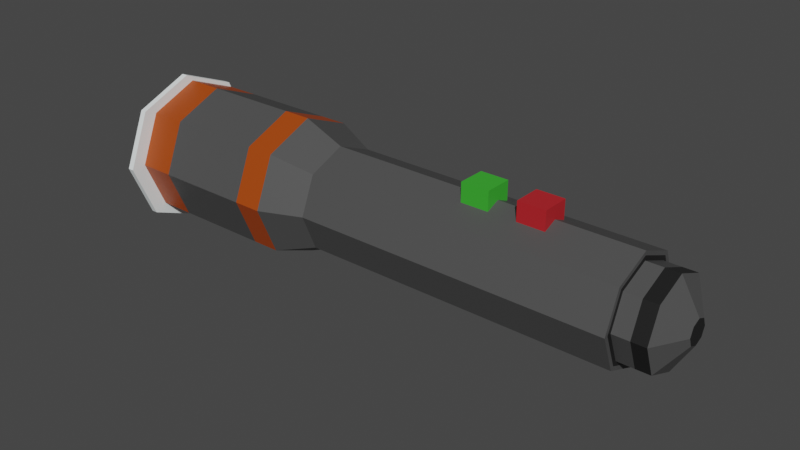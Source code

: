 # Source: Torch.blend  (saved by Blender 2.83.19; exported with 4.5.12 LTS)
import bpy
from mathutils import Matrix  # noqa: F401  (used for matrix-valued properties, if any)

bpy.ops.wm.read_factory_settings(use_empty=True)
scene = bpy.context.scene
scene.name = 'Scene'

# ---- collections
col_collection = bpy.data.collections.new('Collection'); scene.collection.children.link(col_collection)

# ---- materials (node trees are filled in below, after node groups)
mat_material_002 = bpy.data.materials.new('Material.002')
mat_material_002.use_transparent_shadow = False
mat_material_003 = bpy.data.materials.new('Material.003')
mat_material_003.use_transparent_shadow = False
mat_material_006 = bpy.data.materials.new('Material.006')
mat_material_006.use_transparent_shadow = False
mat_material_001 = bpy.data.materials.new('Material.001')
mat_material_001.use_transparent_shadow = False
mat_material_004 = bpy.data.materials.new('Material.004')
mat_material_004.use_transparent_shadow = False
mat_material_005 = bpy.data.materials.new('Material.005')
mat_material_005.use_transparent_shadow = False

# ---- material node trees
mat_material_002.use_nodes = True; mat_material_002.node_tree.nodes.clear()
_N = mat_material_002.node_tree.nodes; _L = mat_material_002.node_tree.links
n0 = _N.new('ShaderNodeBsdfPrincipled'); n0.name = 'Principled BSDF'; n0.location = (10, 300)
n0.distribution = 'GGX'
n0.subsurface_method = 'BURLEY'
n0.inputs[0].default_value = (0.07324, 0.07324, 0.07324, 1.0)
n0.inputs[3].default_value = 1.45
n0.inputs[27].default_value = (0.0, 0.0, 0.0, 1.0)
n0.inputs[28].default_value = 1.0
n1 = _N.new('ShaderNodeOutputMaterial'); n1.name = 'Material Output'; n1.location = (300, 300)
_L.new(n0.outputs[0], n1.inputs[0])
n1.is_active_output = True
mat_material_003.use_nodes = True; mat_material_003.node_tree.nodes.clear()
_N = mat_material_003.node_tree.nodes; _L = mat_material_003.node_tree.links
n0 = _N.new('ShaderNodeBsdfPrincipled'); n0.name = 'Principled BSDF'; n0.location = (10, 300)
n0.distribution = 'GGX'
n0.subsurface_method = 'BURLEY'
n0.inputs[0].default_value = (0.402, 0.0583, 0.002518, 1.0)
n0.inputs[3].default_value = 1.45
n0.inputs[27].default_value = (0.0, 0.0, 0.0, 1.0)
n0.inputs[28].default_value = 1.0
n1 = _N.new('ShaderNodeOutputMaterial'); n1.name = 'Material Output'; n1.location = (300, 300)
_L.new(n0.outputs[0], n1.inputs[0])
n1.is_active_output = True
mat_material_006.use_nodes = True; mat_material_006.node_tree.nodes.clear()
_N = mat_material_006.node_tree.nodes; _L = mat_material_006.node_tree.links
n0 = _N.new('ShaderNodeBsdfPrincipled'); n0.name = 'Principled BSDF'; n0.location = (10, 300)
n0.distribution = 'GGX'
n0.subsurface_method = 'BURLEY'
n0.inputs[0].default_value = (0.01109, 0.01109, 0.01109, 1.0)
n0.inputs[3].default_value = 1.45
n0.inputs[27].default_value = (0.0, 0.0, 0.0, 1.0)
n0.inputs[28].default_value = 1.0
n1 = _N.new('ShaderNodeOutputMaterial'); n1.name = 'Material Output'; n1.location = (300, 300)
_L.new(n0.outputs[0], n1.inputs[0])
n1.is_active_output = True
mat_material_001.use_nodes = True; mat_material_001.node_tree.nodes.clear()
_N = mat_material_001.node_tree.nodes; _L = mat_material_001.node_tree.links
n0 = _N.new('ShaderNodeBsdfPrincipled'); n0.name = 'Principled BSDF'; n0.location = (10, 300)
n0.distribution = 'GGX'
n0.subsurface_method = 'BURLEY'
n0.inputs[0].default_value = (0.9404, 1.0, 1.0, 1.0)
n0.inputs[3].default_value = 1.45
n0.inputs[27].default_value = (0.0, 0.0, 0.0, 1.0)
n0.inputs[28].default_value = 1.0
n1 = _N.new('ShaderNodeOutputMaterial'); n1.name = 'Material Output'; n1.location = (300, 300)
_L.new(n0.outputs[0], n1.inputs[0])
n1.is_active_output = True
mat_material_004.use_nodes = True; mat_material_004.node_tree.nodes.clear()
_N = mat_material_004.node_tree.nodes; _L = mat_material_004.node_tree.links
n0 = _N.new('ShaderNodeBsdfPrincipled'); n0.name = 'Principled BSDF'; n0.location = (10, 300)
n0.distribution = 'GGX'
n0.subsurface_method = 'BURLEY'
n0.inputs[0].default_value = (0.04364, 0.4292, 0.03036, 1.0)
n0.inputs[3].default_value = 1.45
n0.inputs[27].default_value = (0.0, 0.0, 0.0, 1.0)
n0.inputs[28].default_value = 1.0
n1 = _N.new('ShaderNodeOutputMaterial'); n1.name = 'Material Output'; n1.location = (300, 300)
_L.new(n0.outputs[0], n1.inputs[0])
n1.is_active_output = True
mat_material_005.use_nodes = True; mat_material_005.node_tree.nodes.clear()
_N = mat_material_005.node_tree.nodes; _L = mat_material_005.node_tree.links
n0 = _N.new('ShaderNodeBsdfPrincipled'); n0.name = 'Principled BSDF'; n0.location = (10, 300)
n0.distribution = 'GGX'
n0.subsurface_method = 'BURLEY'
n0.inputs[0].default_value = (0.477, 0.01607, 0.02228, 1.0)
n0.inputs[3].default_value = 1.45
n0.inputs[27].default_value = (0.0, 0.0, 0.0, 1.0)
n0.inputs[28].default_value = 1.0
n1 = _N.new('ShaderNodeOutputMaterial'); n1.name = 'Material Output'; n1.location = (300, 300)
_L.new(n0.outputs[0], n1.inputs[0])
n1.is_active_output = True

# ---- world
world_world = bpy.data.worlds.new('World'); scene.world = world_world
world_world.use_nodes = True; world_world.node_tree.nodes.clear()
_N = world_world.node_tree.nodes; _L = world_world.node_tree.links
n0 = _N.new('ShaderNodeOutputWorld'); n0.name = 'World Output'; n0.location = (300, 300)
n1 = _N.new('ShaderNodeBackground'); n1.name = 'Background'; n1.location = (10, 300)
n1.inputs[0].default_value = (0.05088, 0.05088, 0.05088, 1.0)
_L.new(n1.outputs[0], n0.inputs[0])
n0.is_active_output = True
world_world.color = (0.05088, 0.05088, 0.05088)
world_world.use_sun_shadow = False
world_world.sun_shadow_jitter_overblur = 0.0

# ---- meshes
me_cylinder = bpy.data.meshes.new('Cylinder')
me_cylinder.from_pydata([(-2.366e-06, 1.065, -1.018), (-2.23e-06, 0.911, 1.7), (0.662, 0.7911, -1.018), (0.5529, 0.682, 1.7), (0.9362, 0.1291, -1.018), (0.7819, 0.1291, 1.7), (0.662, -0.5329, -1.018), (0.5529, -0.4237, 1.7), (-2.448e-06, -0.8071, -1.018), (-2.299e-06, -0.6527, 1.7), (-0.662, -0.5329, -1.018), (-0.5529, -0.4237, 1.7), (-0.9362, 0.1291, -1.018), (-0.7819, 0.1291, 1.7), (-0.662, 0.7911, -1.018), (-0.5529, 0.682, 1.7), (0.662, 0.7911, 1.7), (-2.231e-06, 1.065, 1.7), (0.9362, 0.1291, 1.7), (0.662, -0.5329, 1.7), (-2.313e-06, -0.8071, 1.7), (-0.662, -0.5329, 1.7), (-0.9362, 0.1291, 1.7), (-0.662, 0.7911, 1.7), (0.6098, 0.7389, 1.7), (-2.231e-06, 0.9915, 1.7), (0.8623, 0.1291, 1.7), (0.6098, -0.4806, 1.7), (-2.307e-06, -0.7332, 1.7), (-0.6098, -0.4806, 1.7), (-0.8623, 0.1291, 1.7), (-0.6098, 0.7389, 1.7), (-2.223e-06, 0.911, 1.839), (0.5529, 0.682, 1.839), (0.7819, 0.1291, 1.839), (0.5529, -0.4237, 1.839), (-2.292e-06, -0.6527, 1.839), (-0.5529, -0.4237, 1.839), (-0.7819, 0.1291, 1.839), (-0.5529, 0.682, 1.839), (-2.228e-06, 0.911, 1.958), (0.5529, 0.682, 1.958), (0.7819, 0.1291, 1.958), (0.5529, -0.4237, 1.958), (-2.298e-06, -0.6527, 1.958), (-0.5529, -0.4237, 1.958), (-0.7819, 0.1291, 1.958), (-0.5529, 0.682, 1.958), (-3.506e-06, 0.3452, 2.111), (0.1528, 0.2819, 2.111), (0.2161, 0.1291, 2.111), (0.1528, -0.02368, 2.111), (-3.525e-06, -0.08698, 2.111), (-0.1528, -0.02368, 2.111), (-0.2161, 0.1291, 2.111), (-0.1528, 0.2819, 2.111), (1.366e-07, 0.9276, -0.7673), (0.5638, 0.694, -0.7673), (0.7973, 0.1303, -0.7673), (0.5638, -0.4335, -0.7673), (6.691e-08, -0.6671, -0.7673), (-0.5638, -0.4335, -0.7673), (-0.7973, 0.1303, -0.7673), (-0.5638, 0.694, -0.7673), (4.885e-07, 1.37, -1.269), (0.8769, 1.007, -1.269), (1.24, 0.1303, -1.269), (0.8769, -0.7466, -1.269), (3.801e-07, -1.11, -1.269), (-0.8769, -0.7466, -1.269), (-1.24, 0.1303, -1.269), (-0.8769, 1.007, -1.269), (2.676e-07, 1.37, -2.318), (0.8769, 1.007, -2.318), (1.24, 0.1303, -2.318), (0.8769, -0.7466, -2.318), (1.592e-07, -1.11, -2.318), (-0.8769, -0.7466, -2.318), (-1.24, 0.1303, -2.318), (-0.8769, 1.007, -2.318), (2.673e-07, 1.082, -2.658), (0.6732, 0.8035, -2.658), (0.9521, 0.1303, -2.658), (0.6732, -0.543, -2.658), (1.79e-07, -0.8218, -2.658), (-0.6732, -0.543, -2.658), (-0.9521, 0.1303, -2.658), (-0.6732, 0.8035, -2.658), (2.805e-07, 1.37, -2.658), (0.8769, 1.007, -2.658), (1.24, 0.1303, -2.658), (0.8769, -0.7466, -2.658), (1.721e-07, -1.11, -2.658), (-0.8769, -0.7466, -2.658), (-1.24, 0.1303, -2.658), (-0.8769, 1.007, -2.658), (2.87e-07, 1.269, -2.658), (0.8052, 0.9354, -2.658), (1.139, 0.1303, -2.658), (0.8052, -0.6749, -2.658), (1.835e-07, -1.008, -2.658), (-0.8052, -0.6749, -2.658), (-1.139, 0.1303, -2.658), (-0.8052, 0.9354, -2.658), (2.787e-07, 1.082, -2.358), (0.6732, 0.8035, -2.358), (0.9521, 0.1303, -2.358), (0.6732, -0.543, -2.358), (1.903e-07, -0.8218, -2.358), (-0.6732, -0.543, -2.358), (-0.9521, 0.1303, -2.358), (-0.6732, 0.8035, -2.358), (3.077e-07, 1.193, -2.21), (0.7511, 0.8814, -2.21), (1.062, 0.1303, -2.21), (0.7511, -0.6209, -2.21), (2.091e-07, -0.932, -2.21), (-0.7511, -0.6209, -2.21), (-1.062, 0.1303, -2.21), (-0.7511, 0.8814, -2.21), (0.8769, -0.7466, -1.653), (1.24, 0.1303, -1.653), (0.8769, 1.007, -1.653), (4.107e-07, 1.37, -1.653), (-0.8769, 1.007, -1.653), (-1.24, 0.1303, -1.653), (-0.8769, -0.7466, -1.653), (3.023e-07, -1.11, -1.653), (1.24, 0.1303, -1.506), (4.406e-07, 1.37, -1.506), (-0.8769, 1.007, -1.506), (-0.8769, -0.7466, -1.506), (0.8769, -0.7466, -1.506), (0.8769, 1.007, -1.506), (-1.24, 0.1303, -1.506), (3.322e-07, -1.11, -1.506)], [], [(0, 17, 16, 2), (2, 16, 18, 4), (4, 18, 19, 6), (6, 19, 20, 8), (8, 20, 21, 10), (10, 21, 22, 12), (3, 1, 32, 33), (12, 22, 23, 14), (14, 23, 17, 0), (25, 24, 16, 17), (24, 26, 18, 16), (26, 27, 19, 18), (27, 28, 20, 19), (28, 29, 21, 20), (29, 30, 22, 21), (30, 31, 23, 22), (31, 25, 17, 23), (1, 3, 24, 25), (3, 5, 26, 24), (5, 7, 27, 26), (7, 9, 28, 27), (9, 11, 29, 28), (11, 13, 30, 29), (13, 15, 31, 30), (15, 1, 25, 31), (39, 38, 46, 47), (1, 15, 39, 32), (13, 11, 37, 38), (9, 7, 35, 36), (5, 3, 33, 34), (15, 13, 38, 39), (11, 9, 36, 37), (7, 5, 34, 35), (47, 46, 54, 55), (37, 36, 44, 45), (35, 34, 42, 43), (33, 32, 40, 41), (32, 39, 47, 40), (38, 37, 45, 46), (36, 35, 43, 44), (34, 33, 41, 42), (49, 48, 55, 54, 53, 52, 51, 50), (45, 44, 52, 53), (43, 42, 50, 51), (41, 40, 48, 49), (40, 47, 55, 48), (46, 45, 53, 54), (44, 43, 51, 52), (42, 41, 49, 50), (57, 58, 66, 65), (121, 120, 75, 74), (60, 61, 69, 68), (63, 56, 64, 71), (56, 57, 65, 64), (58, 59, 67, 66), (61, 62, 70, 69), (59, 60, 68, 67), (62, 63, 71, 70), (78, 79, 95, 94), (123, 122, 73, 72), (124, 123, 72, 79), (126, 125, 78, 77), (120, 127, 76, 75), (122, 121, 74, 73), (125, 124, 79, 78), (127, 126, 77, 76), (84, 85, 109, 108), (76, 77, 93, 92), (74, 75, 91, 90), (72, 73, 89, 88), (79, 72, 88, 95), (77, 78, 94, 93), (75, 76, 92, 91), (73, 74, 90, 89), (97, 96, 88, 89), (98, 97, 89, 90), (99, 98, 90, 91), (100, 99, 91, 92), (101, 100, 92, 93), (102, 101, 93, 94), (103, 102, 94, 95), (96, 103, 95, 88), (81, 80, 96, 97), (82, 81, 97, 98), (83, 82, 98, 99), (84, 83, 99, 100), (85, 84, 100, 101), (86, 85, 101, 102), (87, 86, 102, 103), (80, 87, 103, 96), (82, 83, 107, 106), (80, 81, 105, 104), (87, 80, 104, 111), (85, 86, 110, 109), (83, 84, 108, 107), (81, 82, 106, 105), (86, 87, 111, 110), (112, 113, 114, 115, 116, 117, 118, 119), (104, 105, 113, 112), (111, 104, 112, 119), (135, 131, 126, 127), (134, 130, 124, 125), (133, 128, 121, 122), (132, 135, 127, 120), (131, 134, 125, 126), (130, 129, 123, 124), (129, 133, 122, 123), (128, 132, 120, 121), (66, 67, 132, 128), (64, 65, 133, 129), (71, 64, 129, 130), (69, 70, 134, 131), (67, 68, 135, 132), (65, 66, 128, 133), (70, 71, 130, 134), (68, 69, 131, 135)])
me_cylinder.polygons.foreach_set('material_index', [0, 0, 0, 0, 0, 0, 0, 0, 0, 0, 0, 0, 0, 0, 0, 0, 0, 2, 2, 2, 2, 2, 2, 2, 2, 2, 0, 0, 0, 0, 0, 0, 0, 0, 2, 2, 2, 2, 2, 2, 2, 2, 0, 0, 0, 0, 0, 0, 0, 0, 0, 0, 0, 0, 0, 0, 0, 0, 1, 0, 0, 0, 0, 0, 0, 0, 0, 1, 1, 1, 1, 1, 1, 1, 0, 0, 0, 0, 0, 0, 0, 0, 0, 0, 0, 0, 0, 0, 0, 0, 0, 0, 0, 0, 0, 0, 0, 0, 0, 0, 0, 0, 0, 0, 0, 0, 0, 0, 1, 1, 1, 1, 1, 1, 1, 1])
_uv = me_cylinder.uv_layers.new(name='UVMap')
_uv.uv.foreach_set('vector', [1.0, 0.5, 1.0, 1.0, 0.875, 1.0, 0.875, 0.5, 0.875, 0.5, 0.875, 1.0, 0.75, 1.0, 0.75, 0.5, 0.75, 0.5, 0.75, 1.0, 0.625, 1.0, 0.625, 0.5, 0.625, 0.5, 0.625, 1.0, 0.5, 1.0, 0.5, 0.5, 0.5, 0.5, 0.5, 1.0, 0.375, 1.0, 0.375, 0.5, 0.375, 0.5, 0.375, 1.0, 0.25, 1.0, 0.25, 0.5, 0.3917, 0.3917, 0.25, 0.4504, 0.25, 0.4504, 0.3917, 0.3917, 0.25, 0.5, 0.25, 1.0, 0.125, 1.0, 0.125, 0.5, 0.125, 0.5, 0.125, 1.0, 0.0, 1.0, 0.0, 0.5, 0.25, 0.4711, 0.4063, 0.4063, 0.4197, 0.4197, 0.25, 0.49, 0.4063, 0.4063, 0.4711, 0.25, 0.49, 0.25, 0.4197, 0.4197, 0.4711, 0.25, 0.4063, 0.09369, 0.4197, 0.08029, 0.49, 0.25, 0.4063, 0.09369, 0.25, 0.02894, 0.25, 0.01, 0.4197, 0.08029, 0.25, 0.02894, 0.09369, 0.09369, 0.08029, 0.08029, 0.25, 0.01, 0.09369, 0.09369, 0.02894, 0.25, 0.01, 0.25, 0.08029, 0.08029, 0.02894, 0.25, 0.09369, 0.4063, 0.08029, 0.4197, 0.01, 0.25, 0.09369, 0.4063, 0.25, 0.4711, 0.25, 0.49, 0.08029, 0.4197, 0.25, 0.4504, 0.3917, 0.3917, 0.4063, 0.4063, 0.25, 0.4711, 0.3917, 0.3917, 0.4504, 0.25, 0.4711, 0.25, 0.4063, 0.4063, 0.4504, 0.25, 0.3917, 0.1083, 0.4063, 0.09369, 0.4711, 0.25, 0.3917, 0.1083, 0.25, 0.04956, 0.25, 0.02894, 0.4063, 0.09369, 0.25, 0.04956, 0.1083, 0.1083, 0.09369, 0.09369, 0.25, 0.02894, 0.1083, 0.1083, 0.04956, 0.25, 0.02894, 0.25, 0.09369, 0.09369, 0.04956, 0.25, 0.1083, 0.3917, 0.09369, 0.4063, 0.02894, 0.25, 0.1083, 0.3917, 0.25, 0.4504, 0.25, 0.4711, 0.09369, 0.4063, 0.1083, 0.3917, 0.04956, 0.25, 0.04956, 0.25, 0.1083, 0.3917, 0.25, 0.4504, 0.1083, 0.3917, 0.1083, 0.3917, 0.25, 0.4504, 0.04956, 0.25, 0.1083, 0.1083, 0.1083, 0.1083, 0.04956, 0.25, 0.25, 0.04956, 0.3917, 0.1083, 0.3917, 0.1083, 0.25, 0.04956, 0.4504, 0.25, 0.3917, 0.3917, 0.3917, 0.3917, 0.4504, 0.25, 0.1083, 0.3917, 0.04956, 0.25, 0.04956, 0.25, 0.1083, 0.3917, 0.1083, 0.1083, 0.25, 0.04956, 0.25, 0.04956, 0.1083, 0.1083, 0.3917, 0.1083, 0.4504, 0.25, 0.4504, 0.25, 0.3917, 0.1083, 0.1083, 0.3917, 0.04956, 0.25, 0.04956, 0.25, 0.1083, 0.3917, 0.1083, 0.1083, 0.25, 0.04956, 0.25, 0.04956, 0.1083, 0.1083, 0.3917, 0.1083, 0.4504, 0.25, 0.4504, 0.25, 0.3917, 0.1083, 0.3917, 0.3917, 0.25, 0.4504, 0.25, 0.4504, 0.3917, 0.3917, 0.25, 0.4504, 0.1083, 0.3917, 0.1083, 0.3917, 0.25, 0.4504, 0.04956, 0.25, 0.1083, 0.1083, 0.1083, 0.1083, 0.04956, 0.25, 0.25, 0.04956, 0.3917, 0.1083, 0.3917, 0.1083, 0.25, 0.04956, 0.4504, 0.25, 0.3917, 0.3917, 0.3917, 0.3917, 0.4504, 0.25, 0.3917, 0.3917, 0.25, 0.4504, 0.1083, 0.3917, 0.04956, 0.25, 0.1083, 0.1083, 0.25, 0.04956, 0.3917, 0.1083, 0.4504, 0.25, 0.1083, 0.1083, 0.25, 0.04956, 0.25, 0.04956, 0.1083, 0.1083, 0.3917, 0.1083, 0.4504, 0.25, 0.4504, 0.25, 0.3917, 0.1083, 0.3917, 0.3917, 0.25, 0.4504, 0.25, 0.4504, 0.3917, 0.3917, 0.25, 0.4504, 0.1083, 0.3917, 0.1083, 0.3917, 0.25, 0.4504, 0.04956, 0.25, 0.1083, 0.1083, 0.1083, 0.1083, 0.04956, 0.25, 0.25, 0.04956, 0.3917, 0.1083, 0.3917, 0.1083, 0.25, 0.04956, 0.4504, 0.25, 0.3917, 0.3917, 0.3917, 0.3917, 0.4504, 0.25, 0.875, 0.5, 0.75, 0.5, 0.75, 0.5, 0.875, 0.5, 0.75, 0.5, 0.625, 0.5, 0.625, 0.5, 0.75, 0.5, 0.5, 0.5, 0.375, 0.5, 0.375, 0.5, 0.5, 0.5, 0.125, 0.5, 0.0, 0.5, 0.0, 0.5, 0.125, 0.5, 1.0, 0.5, 0.875, 0.5, 0.875, 0.5, 1.0, 0.5, 0.75, 0.5, 0.625, 0.5, 0.625, 0.5, 0.75, 0.5, 0.375, 0.5, 0.25, 0.5, 0.25, 0.5, 0.375, 0.5, 0.625, 0.5, 0.5, 0.5, 0.5, 0.5, 0.625, 0.5, 0.25, 0.5, 0.125, 0.5, 0.125, 0.5, 0.25, 0.5, 0.25, 0.5, 0.125, 0.5, 0.125, 0.5, 0.25, 0.5, 1.0, 0.5, 0.875, 0.5, 0.875, 0.5, 1.0, 0.5, 0.125, 0.5, 0.0, 0.5, 0.0, 0.5, 0.125, 0.5, 0.375, 0.5, 0.25, 0.5, 0.25, 0.5, 0.375, 0.5, 0.625, 0.5, 0.5, 0.5, 0.5, 0.5, 0.625, 0.5, 0.875, 0.5, 0.75, 0.5, 0.75, 0.5, 0.875, 0.5, 0.25, 0.5, 0.125, 0.5, 0.125, 0.5, 0.25, 0.5, 0.5, 0.5, 0.375, 0.5, 0.375, 0.5, 0.5, 0.5, 0.75, 0.04441, 0.6046, 0.1046, 0.6046, 0.1046, 0.75, 0.04441, 0.5, 0.5, 0.375, 0.5, 0.375, 0.5, 0.5, 0.5, 0.75, 0.5, 0.625, 0.5, 0.625, 0.5, 0.75, 0.5, 1.0, 0.5, 0.875, 0.5, 0.875, 0.5, 1.0, 0.5, 0.125, 0.5, 0.0, 0.5, 0.0, 0.5, 0.125, 0.5, 0.375, 0.5, 0.25, 0.5, 0.25, 0.5, 0.375, 0.5, 0.625, 0.5, 0.5, 0.5, 0.5, 0.5, 0.625, 0.5, 0.875, 0.5, 0.75, 0.5, 0.75, 0.5, 0.875, 0.5, 0.9058, 0.4058, 0.75, 0.4704, 0.75, 0.49, 0.9197, 0.4197, 0.9704, 0.25, 0.9058, 0.4058, 0.9197, 0.4197, 0.99, 0.25, 0.9058, 0.09417, 0.9704, 0.25, 0.99, 0.25, 0.9197, 0.08029, 0.75, 0.02962, 0.9058, 0.09417, 0.9197, 0.08029, 0.75, 0.01, 0.5942, 0.09417, 0.75, 0.02962, 0.75, 0.01, 0.5803, 0.08029, 0.5296, 0.25, 0.5942, 0.09417, 0.5803, 0.08029, 0.51, 0.25, 0.5942, 0.4058, 0.5296, 0.25, 0.51, 0.25, 0.5803, 0.4197, 0.75, 0.4704, 0.5942, 0.4058, 0.5803, 0.4197, 0.75, 0.49, 0.8954, 0.3954, 0.75, 0.4556, 0.75, 0.4704, 0.9058, 0.4058, 0.9556, 0.25, 0.8954, 0.3954, 0.9058, 0.4058, 0.9704, 0.25, 0.8954, 0.1046, 0.9556, 0.25, 0.9704, 0.25, 0.9058, 0.09417, 0.75, 0.04441, 0.8954, 0.1046, 0.9058, 0.09417, 0.75, 0.02962, 0.6046, 0.1046, 0.75, 0.04441, 0.75, 0.02962, 0.5942, 0.09417, 0.5444, 0.25, 0.6046, 0.1046, 0.5942, 0.09417, 0.5296, 0.25, 0.6046, 0.3954, 0.5444, 0.25, 0.5296, 0.25, 0.5942, 0.4058, 0.75, 0.4556, 0.6046, 0.3954, 0.5942, 0.4058, 0.75, 0.4704, 0.9556, 0.25, 0.8954, 0.1046, 0.8954, 0.1046, 0.9556, 0.25, 0.75, 0.4556, 0.8954, 0.3954, 0.8954, 0.3954, 0.75, 0.4556, 0.6046, 0.3954, 0.75, 0.4556, 0.75, 0.4556, 0.6046, 0.3954, 0.6046, 0.1046, 0.5444, 0.25, 0.5444, 0.25, 0.6046, 0.1046, 0.8954, 0.1046, 0.75, 0.04441, 0.75, 0.04441, 0.8954, 0.1046, 0.8954, 0.3954, 0.9556, 0.25, 0.9556, 0.25, 0.8954, 0.3954, 0.5444, 0.25, 0.6046, 0.3954, 0.6046, 0.3954, 0.5444, 0.25, 0.75, 0.4556, 0.8954, 0.3954, 0.9556, 0.25, 0.8954, 0.1046, 0.75, 0.04441, 0.6046, 0.1046, 0.5444, 0.25, 0.6046, 0.3954, 0.75, 0.4556, 0.8954, 0.3954, 0.8954, 0.3954, 0.75, 0.4556, 0.6046, 0.3954, 0.75, 0.4556, 0.75, 0.4556, 0.6046, 0.3954, 0.5, 0.5, 0.375, 0.5, 0.375, 0.5, 0.5, 0.5, 0.25, 0.5, 0.125, 0.5, 0.125, 0.5, 0.25, 0.5, 0.875, 0.5, 0.75, 0.5, 0.75, 0.5, 0.875, 0.5, 0.625, 0.5, 0.5, 0.5, 0.5, 0.5, 0.625, 0.5, 0.375, 0.5, 0.25, 0.5, 0.25, 0.5, 0.375, 0.5, 0.125, 0.5, 0.0, 0.5, 0.0, 0.5, 0.125, 0.5, 1.0, 0.5, 0.875, 0.5, 0.875, 0.5, 1.0, 0.5, 0.75, 0.5, 0.625, 0.5, 0.625, 0.5, 0.75, 0.5, 0.75, 0.5, 0.625, 0.5, 0.625, 0.5, 0.75, 0.5, 1.0, 0.5, 0.875, 0.5, 0.875, 0.5, 1.0, 0.5, 0.125, 0.5, 0.0, 0.5, 0.0, 0.5, 0.125, 0.5, 0.375, 0.5, 0.25, 0.5, 0.25, 0.5, 0.375, 0.5, 0.625, 0.5, 0.5, 0.5, 0.5, 0.5, 0.625, 0.5, 0.875, 0.5, 0.75, 0.5, 0.75, 0.5, 0.875, 0.5, 0.25, 0.5, 0.125, 0.5, 0.125, 0.5, 0.25, 0.5, 0.5, 0.5, 0.375, 0.5, 0.375, 0.5, 0.5, 0.5])
me_cylinder.materials.append(mat_material_002)
me_cylinder.materials.append(mat_material_003)
me_cylinder.materials.append(mat_material_006)
me_cylinder.use_remesh_fix_poles = True
me_cylinder.use_remesh_preserve_attributes = False
me_cylinder.use_mirror_vertex_groups = False
me_cylinder.update()
me_cylinder_001 = bpy.data.meshes.new('Cylinder.001')
me_cylinder_001.from_pydata([(0.0, 1.0, -1.0), (0.0, 1.0, 1.0), (0.7071, 0.7071, -1.0), (0.7071, 0.7071, 1.0), (1.0, -4.371e-08, -1.0), (1.0, -4.371e-08, 1.0), (0.7071, -0.7071, -1.0), (0.7071, -0.7071, 1.0), (-8.742e-08, -1.0, -1.0), (-8.742e-08, -1.0, 1.0), (-0.7071, -0.7071, -1.0), (-0.7071, -0.7071, 1.0), (-1.0, 1.192e-08, -1.0), (-1.0, 1.192e-08, 1.0), (-0.7071, 0.7071, -1.0), (-0.7071, 0.7071, 1.0)], [], [(0, 1, 3, 2), (2, 3, 5, 4), (4, 5, 7, 6), (6, 7, 9, 8), (8, 9, 11, 10), (10, 11, 13, 12), (3, 1, 15, 13, 11, 9, 7, 5), (12, 13, 15, 14), (14, 15, 1, 0), (0, 2, 4, 6, 8, 10, 12, 14)])
_uv = me_cylinder_001.uv_layers.new(name='UVMap')
_uv.uv.foreach_set('vector', [1.0, 0.5, 1.0, 1.0, 0.875, 1.0, 0.875, 0.5, 0.875, 0.5, 0.875, 1.0, 0.75, 1.0, 0.75, 0.5, 0.75, 0.5, 0.75, 1.0, 0.625, 1.0, 0.625, 0.5, 0.625, 0.5, 0.625, 1.0, 0.5, 1.0, 0.5, 0.5, 0.5, 0.5, 0.5, 1.0, 0.375, 1.0, 0.375, 0.5, 0.375, 0.5, 0.375, 1.0, 0.25, 1.0, 0.25, 0.5, 0.4197, 0.4197, 0.25, 0.49, 0.08029, 0.4197, 0.01, 0.25, 0.08029, 0.08029, 0.25, 0.01, 0.4197, 0.08029, 0.49, 0.25, 0.25, 0.5, 0.25, 1.0, 0.125, 1.0, 0.125, 0.5, 0.125, 0.5, 0.125, 1.0, 0.0, 1.0, 0.0, 0.5, 0.75, 0.49, 0.9197, 0.4197, 0.99, 0.25, 0.9197, 0.08029, 0.75, 0.01, 0.5803, 0.08029, 0.51, 0.25, 0.5803, 0.4197])
me_cylinder_001.materials.append(mat_material_001)
me_cylinder_001.use_remesh_fix_poles = True
me_cylinder_001.use_remesh_preserve_attributes = False
me_cylinder_001.use_mirror_vertex_groups = False
me_cylinder_001.update()
me_cube = bpy.data.meshes.new('Cube')
me_cube.from_pydata([(-1.0, -1.0, -1.0), (-1.0, -1.0, 1.0), (-1.0, 1.0, -1.0), (-1.0, 1.0, 1.0), (1.0, -1.0, -1.0), (1.0, -1.0, 1.0), (1.0, 1.0, -1.0), (1.0, 1.0, 1.0)], [], [(0, 1, 3, 2), (2, 3, 7, 6), (6, 7, 5, 4), (4, 5, 1, 0), (2, 6, 4, 0), (7, 3, 1, 5)])
_uv = me_cube.uv_layers.new(name='UVMap')
_uv.uv.foreach_set('vector', [0.375, 0.0, 0.625, 0.0, 0.625, 0.25, 0.375, 0.25, 0.375, 0.25, 0.625, 0.25, 0.625, 0.5, 0.375, 0.5, 0.375, 0.5, 0.625, 0.5, 0.625, 0.75, 0.375, 0.75, 0.375, 0.75, 0.625, 0.75, 0.625, 1.0, 0.375, 1.0, 0.125, 0.5, 0.375, 0.5, 0.375, 0.75, 0.125, 0.75, 0.625, 0.5, 0.875, 0.5, 0.875, 0.75, 0.625, 0.75])
me_cube.materials.append(mat_material_004)
me_cube.use_remesh_fix_poles = True
me_cube.use_remesh_preserve_attributes = False
me_cube.use_mirror_vertex_groups = False
me_cube.update()
me_cube_001 = bpy.data.meshes.new('Cube.001')
me_cube_001.from_pydata([(-1.0, -1.0, -1.0), (-1.0, -1.0, 1.0), (-1.0, 1.0, -1.0), (-1.0, 1.0, 1.0), (1.0, -1.0, -1.0), (1.0, -1.0, 1.0), (1.0, 1.0, -1.0), (1.0, 1.0, 1.0)], [], [(0, 1, 3, 2), (2, 3, 7, 6), (6, 7, 5, 4), (4, 5, 1, 0), (2, 6, 4, 0), (7, 3, 1, 5)])
_uv = me_cube_001.uv_layers.new(name='UVMap')
_uv.uv.foreach_set('vector', [0.375, 0.0, 0.625, 0.0, 0.625, 0.25, 0.375, 0.25, 0.375, 0.25, 0.625, 0.25, 0.625, 0.5, 0.375, 0.5, 0.375, 0.5, 0.625, 0.5, 0.625, 0.75, 0.375, 0.75, 0.375, 0.75, 0.625, 0.75, 0.625, 1.0, 0.375, 1.0, 0.125, 0.5, 0.375, 0.5, 0.375, 0.75, 0.125, 0.75, 0.625, 0.5, 0.875, 0.5, 0.875, 0.75, 0.625, 0.75])
me_cube_001.materials.append(mat_material_005)
me_cube_001.use_remesh_fix_poles = True
me_cube_001.use_remesh_preserve_attributes = False
me_cube_001.use_mirror_vertex_groups = False
me_cube_001.update()

# ---- objects
ob_cylinder = bpy.data.objects.new('Cylinder', me_cylinder)
ob_cylinder_001 = bpy.data.objects.new('Cylinder.001', me_cylinder_001)
ob_cube = bpy.data.objects.new('Cube', me_cube)
ob_cube_001 = bpy.data.objects.new('Cube.001', me_cube_001)

# ---- transforms, parenting, visibility, modifiers, constraints
ob_cylinder.location = (-0.4959, 0.0, 10.44)
ob_cylinder.rotation_euler = (-0.0, 1.571, 0.0)
ob_cylinder.scale = (1.0, 1.0, 2.117)
ob_cylinder.lineart.crease_threshold = 0.0
ob_cylinder_001.location = (-6.102, 0.005136, 10.43)
ob_cylinder_001.rotation_euler = (-0.0, 1.571, 0.0)
ob_cylinder_001.scale = (1.381, 1.381, 0.05558)
ob_cylinder_001.lineart.crease_threshold = 0.0
ob_cube.location = (0.4246, 0.1286, 11.18)
ob_cube.scale = (0.2463, 0.2463, 0.4315)
ob_cube.lineart.crease_threshold = 0.0
ob_cube_001.location = (1.413, 0.1286, 11.18)
ob_cube_001.scale = (0.2463, 0.2463, 0.4315)
ob_cube_001.lineart.crease_threshold = 0.0

# ---- collection membership
col_collection.objects.link(ob_cylinder)
col_collection.objects.link(ob_cylinder_001)
col_collection.objects.link(ob_cube)
col_collection.objects.link(ob_cube_001)

# ---- scene / render settings (as saved in the file)
scene.frame_start = 1; scene.frame_end = 250; scene.frame_set(2)
scene.render.engine = 'BLENDER_EEVEE_NEXT'
scene.cycles.use_denoising = False
scene.cycles.samples = 128
scene.cycles.sampling_pattern = 'TABULATED_SOBOL'
scene.cycles.use_adaptive_sampling = False
scene.cycles.use_light_tree = False
scene.view_settings.view_transform = 'Filmic'
bpy.context.view_layer.update()

# ---- added for rendering (the .blend has no active camera and no usable light): camera, sun
cam_auto = bpy.data.cameras.new('AutoCamera')
cam_auto.lens = 50.0
cam_auto.sensor_width = 36.0
cam_auto.clip_end = 1000.0
ob_auto_camera = bpy.data.objects.new('AutoCamera', cam_auto)
scene.collection.objects.link(ob_auto_camera)
ob_auto_camera.location = (8.95305, -12.0496, 18.4696)
ob_auto_camera.rotation_euler = (1.09748, -7.21219e-08, 0.694738)
scene.camera = ob_auto_camera
light_auto_sun = bpy.data.lights.new('AutoSun', 'SUN')
light_auto_sun.energy = 3.0
light_auto_sun.angle = 0.0523599
ob_auto_sun = bpy.data.objects.new('AutoSun', light_auto_sun)
scene.collection.objects.link(ob_auto_sun)
ob_auto_sun.rotation_euler = (0.872665, 0.174533, 0.523599)
bpy.context.view_layer.update()
